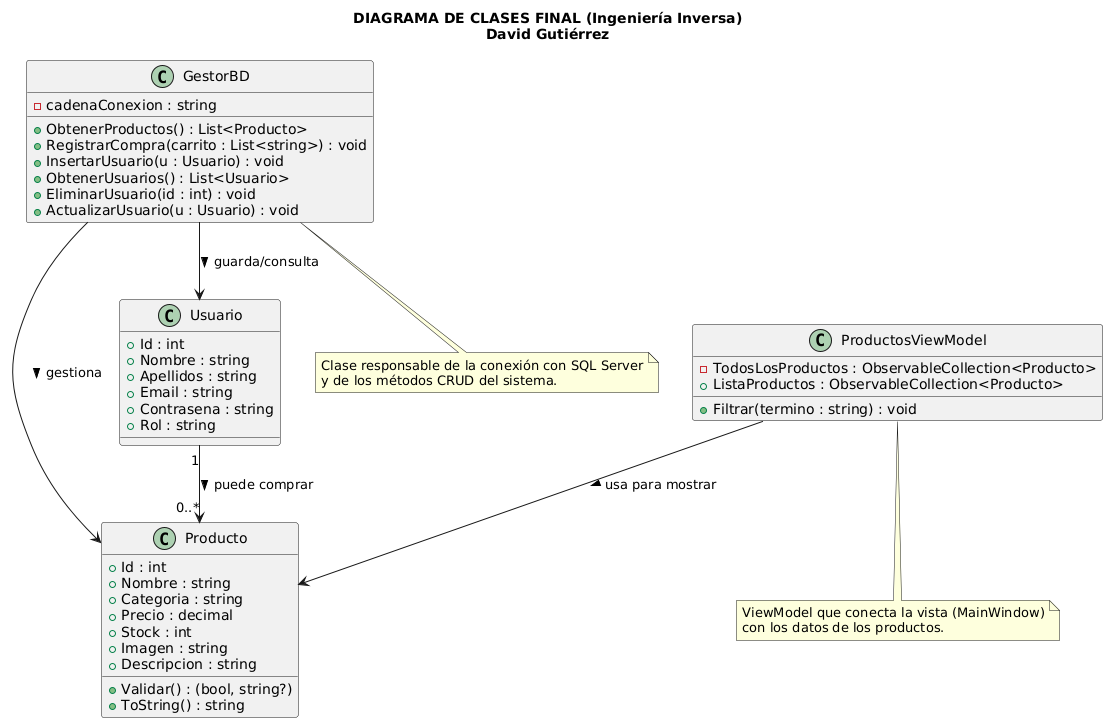

The diagram above was rendered by PlantUML. Its source (embedded in the PNG):
@startuml
title DIAGRAMA DE CLASES FINAL (Ingeniería Inversa)\nDavid Gutiérrez

' -------------------------------
' CLASE PRODUCTO
' -------------------------------
class Producto {
  +Id : int
  +Nombre : string
  +Categoria : string
  +Precio : decimal
  +Stock : int
  +Imagen : string
  +Descripcion : string
  +Validar() : (bool, string?)
  +ToString() : string
}

' -------------------------------
' CLASE USUARIO
' -------------------------------
class Usuario {
  +Id : int
  +Nombre : string
  +Apellidos : string
  +Email : string
  +Contrasena : string
  +Rol : string
}

' -------------------------------
' CLASE GESTORBD
' -------------------------------
class GestorBD {
  -cadenaConexion : string
  +ObtenerProductos() : List<Producto>
  +RegistrarCompra(carrito : List<string>) : void
  +InsertarUsuario(u : Usuario) : void
  +ObtenerUsuarios() : List<Usuario>
  +EliminarUsuario(id : int) : void
  +ActualizarUsuario(u : Usuario) : void
}

' -------------------------------
' CLASE PRODUCTOSVIEWMODEL
' -------------------------------
class ProductosViewModel {
  -TodosLosProductos : ObservableCollection<Producto>
  +ListaProductos : ObservableCollection<Producto>
  +Filtrar(termino : string) : void
}

' -------------------------------
' RELACIONES ENTRE CLASES
' -------------------------------
GestorBD --> Producto : gestiona >
GestorBD --> Usuario : guarda/consulta >
ProductosViewModel --> Producto : usa para mostrar >
Usuario "1" --> "0..*" Producto : puede comprar >

note bottom of GestorBD
  Clase responsable de la conexión con SQL Server
  y de los métodos CRUD del sistema.
end note

note bottom of ProductosViewModel
  ViewModel que conecta la vista (MainWindow)
  con los datos de los productos.
end note
@enduml